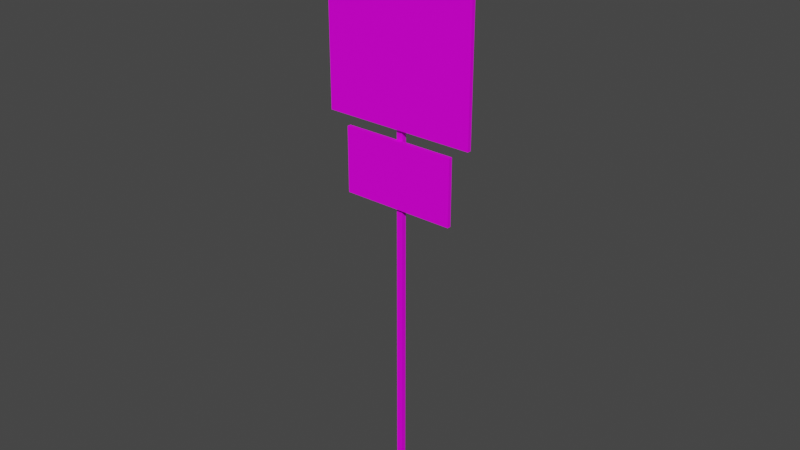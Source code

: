 # Source: PlaygroundSign01.blend  (saved by Blender 4.1.24; exported with 4.5.12 LTS)
import bpy
from mathutils import Matrix  # noqa: F401  (used for matrix-valued properties, if any)

bpy.ops.wm.read_factory_settings(use_empty=True)
scene = bpy.context.scene
scene.name = 'Scene'

# ---- collections
col_collection = bpy.data.collections.new('Collection'); scene.collection.children.link(col_collection)

# ---- images (referenced by path relative to the original .blend; pixels are not part of the script)
import os
ASSET_DIR = os.environ.get("B2B_ASSET_DIR", "")  # directory of the original .blend (textures are referenced by path, not embedded)
HERE = os.path.dirname(os.path.abspath(__file__))  # packed textures are extracted next to this script under _unpacked/

def load_image(name, relpath, width, height, colorspace="sRGB"):
    """Load a texture the original file referenced (path relative to the .blend, or extracted next to this script)."""
    p = next((c for c in (os.path.join(HERE, relpath), os.path.join(ASSET_DIR, relpath)) if relpath and os.path.exists(c)), "")
    if p:
        img = bpy.data.images.load(p, check_existing=True)
        img.name = name
    else:  # same state as the original file: an image datablock whose file is absent (Cycles renders it pink)
        img = bpy.data.images.new(name, width, height)
        img.source = "FILE"
        img.filepath = "//" + (relpath or name)
    img.colorspace_settings.name = colorspace
    return img
img_sign02_a_png = load_image('Sign02_a.png', 'Sign02_a.png', 1024, 1024, 'sRGB')
img_playgroundsign01_a_png = load_image('PlaygroundSign01_a.png', 'PlaygroundSign01_a.png', 1024, 1024, 'sRGB')

# ---- materials (node trees are filled in below, after node groups)
mat_sign02 = bpy.data.materials.new('Sign02')
mat_sign02.alpha_threshold = 0.0
mat_sign02.use_transparent_shadow = False
mat_sign02.roughness = 0.5
mat_sign02.line_color = (0.0, 0.0, 0.0, 1.0)
mat_sign01 = bpy.data.materials.new('Sign01')
mat_sign01.use_transparent_shadow = False

# ---- material node trees
mat_sign02.use_nodes = True; mat_sign02.node_tree.nodes.clear()
_N = mat_sign02.node_tree.nodes; _L = mat_sign02.node_tree.links
n0 = _N.new('ShaderNodeOutputMaterial'); n0.name = 'Material Output'; n0.location = (300, 300)
n1 = _N.new('ShaderNodeBsdfPrincipled'); n1.name = 'Principled BSDF'; n1.location = (10, 300)
n1.distribution = 'GGX'
n1.subsurface_method = 'RANDOM_WALK_SKIN'
n1.inputs[3].default_value = 1.45
n1.inputs[27].default_value = (0.0, 0.0, 0.0, 1.0)
n1.inputs[28].default_value = 1.0
n2 = _N.new('ShaderNodeTexImage'); n2.name = 'Image Texture'; n2.location = (-280, 280)
n2.image = img_sign02_a_png
n2.interpolation = 'Closest'
_L.new(n1.outputs[0], n0.inputs[0])
_L.new(n2.outputs[0], n1.inputs[0])
n0.is_active_output = True
mat_sign01.use_nodes = True; mat_sign01.node_tree.nodes.clear()
_N = mat_sign01.node_tree.nodes; _L = mat_sign01.node_tree.links
n0 = _N.new('ShaderNodeBsdfPrincipled'); n0.name = 'Principled BSDF'; n0.location = (10, 300)
n0.distribution = 'GGX'
n0.subsurface_method = 'RANDOM_WALK_SKIN'
n0.inputs[3].default_value = 1.45
n0.inputs[13].default_value = 0.15
n0.inputs[27].default_value = (0.0, 0.0, 0.0, 1.0)
n0.inputs[28].default_value = 1.0
n1 = _N.new('ShaderNodeOutputMaterial'); n1.name = 'Material Output'; n1.location = (300, 300)
n2 = _N.new('ShaderNodeTexImage'); n2.name = 'Image Texture'; n2.location = (-280, 280)
n2.image = img_playgroundsign01_a_png
n2.interpolation = 'Closest'
_L.new(n0.outputs[0], n1.inputs[0])
_L.new(n2.outputs[0], n0.inputs[0])
n1.is_active_output = True

# ---- world
world_world = bpy.data.worlds.new('World'); scene.world = world_world
world_world.use_nodes = True; world_world.node_tree.nodes.clear()
_N = world_world.node_tree.nodes; _L = world_world.node_tree.links
n0 = _N.new('ShaderNodeOutputWorld'); n0.name = 'World Output'; n0.location = (300, 300)
n1 = _N.new('ShaderNodeBackground'); n1.name = 'Background'; n1.location = (10, 300)
n1.inputs[0].default_value = (0.05088, 0.05088, 0.05088, 1.0)
_L.new(n1.outputs[0], n0.inputs[0])
n0.is_active_output = True
world_world.color = (0.05088, 0.05088, 0.05088)
world_world.use_sun_shadow = False
world_world.sun_shadow_jitter_overblur = 0.0

# ---- meshes
me_cube_001 = bpy.data.meshes.new('Cube.001')
me_cube_001.from_pydata([(-0.024, 0.02, 4.234), (-0.024, 0.02, 0.0), (-0.024, -0.02, 4.234), (-0.024, -0.02, 0.0), (0.024, -0.02, 0.0), (0.024, -0.02, 4.234), (0.024, 0.02, 0.0), (0.024, 0.02, 4.234), (0.45, -0.02, 3.0), (0.45, -0.02, 2.486), (0.45, -0.05, 3.0), (0.45, -0.05, 2.486), (-0.45, -0.02, 3.0), (-0.45, -0.02, 2.486), (-0.45, -0.05, 3.0), (-0.45, -0.05, 2.486), (0.6, -0.02, 4.7), (0.6, -0.02, 3.086), (0.6, -0.05, 4.7), (0.6, -0.05, 3.086), (-0.6, -0.02, 4.7), (-0.6, -0.02, 3.086), (-0.6, -0.05, 4.7), (-0.6, -0.05, 3.086)], [], [(4, 5, 2, 3), (6, 7, 5, 4), (1, 0, 7, 6), (3, 2, 0, 1), (7, 0, 2, 5), (8, 12, 14, 10), (13, 9, 11, 15), (11, 10, 14, 15), (9, 8, 10, 11), (13, 12, 8, 9), (15, 14, 12, 13), (16, 20, 22, 18), (21, 17, 19, 23), (17, 16, 18, 19), (23, 22, 20, 21), (18, 22, 23, 19), (17, 21, 20, 16)])
me_cube_001.polygons.foreach_set('material_index', [1, 1, 1, 1, 1, 1, 1, 1, 1, 1, 1, 1, 1, 1, 1, 1, 1])
_uv = me_cube_001.uv_layers.new(name='UVMap')
_uv.uv.foreach_set('vector', [0.0, 0.02198, 1.0, 0.02198, 1.0, 0.0, 0.0, 0.0, 0.0, 0.02198, 1.0, 0.02198, 1.0, 0.0, 0.0, 0.0, 0.0, 0.0, 1.0, 0.0, 1.0, 0.02198, 0.0, 0.02198, 0.0, 0.02198, 1.0, 0.02198, 1.0, 0.0, 0.0, 0.0, 0.0, 0.0, 0.0, 0.02198, 0.02083, 0.02198, 0.02083, 0.0, 0.625, 0.0, 0.625, 0.6562, 0.6042, 0.6562, 0.6042, 0.0, 0.6042, 0.6562, 0.6042, 0.0, 0.625, 0.0, 0.625, 0.6562, 0.3333, 0.02198, 0.3333, 0.2967, 0.0, 0.2967, 0.0, 0.02198, 0.625, 0.0, 0.625, 0.8125, 0.6042, 0.8125, 0.6042, 0.0, 0.6615, 0.02198, 0.6615, 0.2967, 0.3333, 0.2967, 0.3333, 0.02198, 0.625, 0.0, 0.625, 0.8125, 0.6042, 0.8125, 0.6042, 0.0, 0.625, 0.0, 0.625, 0.6562, 0.6042, 0.6562, 0.6042, 0.0, 0.6042, 0.6562, 0.6042, 0.0, 0.625, 0.0, 0.625, 0.6562, 0.625, 0.0, 0.625, 0.8125, 0.6042, 0.8125, 0.6042, 0.0, 0.625, 0.0, 0.625, 0.8125, 0.6042, 0.8125, 0.6042, 0.0, 0.5, 1.0, 0.0, 1.0, 0.0, 0.2967, 0.5, 0.2967, 0.5, 0.2967, 1.0, 0.2967, 1.0, 1.0, 0.5, 1.0])
me_cube_001.materials.append(mat_sign02)
me_cube_001.materials.append(mat_sign01)
me_cube_001.use_mirror_vertex_groups = False
me_cube_001.update()

# ---- objects
ob_playgroundsign01 = bpy.data.objects.new('PlaygroundSign01', me_cube_001)

# ---- transforms, parenting, visibility, modifiers, constraints
ob_playgroundsign01.location = (0.0, 0.0, 0.0)
ob_playgroundsign01.lock_rotations_4d = False
ob_playgroundsign01.empty_display_type = 'ARROWS'
ob_playgroundsign01.lineart.crease_threshold = 0.0

# ---- collection membership
col_collection.objects.link(ob_playgroundsign01)

# ---- scene / render settings (as saved in the file)
scene.frame_start = 1; scene.frame_end = 250; scene.frame_set(1)
scene.render.engine = 'BLENDER_EEVEE_NEXT'
scene.cycles.sampling_pattern = 'TABULATED_SOBOL'
scene.eevee.ray_tracing_options.trace_max_roughness = 0.0
scene.view_settings.view_transform = 'Filmic'
bpy.context.view_layer.update()

# ---- added for rendering (the .blend has no active camera and no usable light): camera, sun
cam_auto = bpy.data.cameras.new('AutoCamera')
cam_auto.lens = 50.0
cam_auto.sensor_width = 36.0
cam_auto.clip_end = 1000.0
ob_auto_camera = bpy.data.objects.new('AutoCamera', cam_auto)
scene.collection.objects.link(ob_auto_camera)
ob_auto_camera.location = (4.48852, -5.40123, 5.94082)
ob_auto_camera.rotation_euler = (1.09748, -7.21219e-08, 0.694738)
scene.camera = ob_auto_camera
light_auto_sun = bpy.data.lights.new('AutoSun', 'SUN')
light_auto_sun.energy = 3.0
light_auto_sun.angle = 0.0523599
ob_auto_sun = bpy.data.objects.new('AutoSun', light_auto_sun)
scene.collection.objects.link(ob_auto_sun)
ob_auto_sun.rotation_euler = (0.872665, 0.174533, 0.523599)
bpy.context.view_layer.update()
